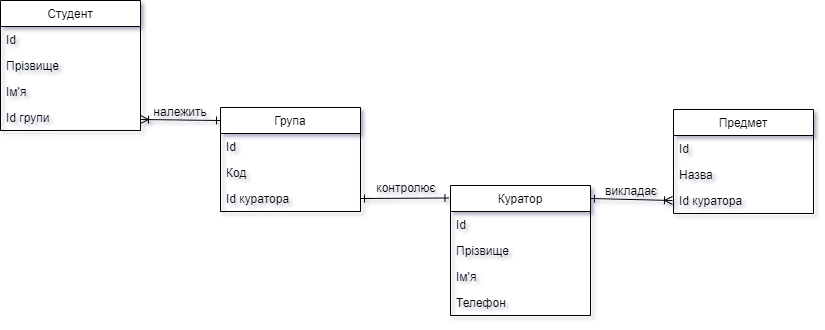

The diagram above was exported from draw.io. Its source (the exported page's mxGraphModel, read from the mxfile embedded in the PNG):
<mxGraphModel dx="1210" dy="647" grid="1" gridSize="10" guides="1" tooltips="1" connect="1" arrows="1" fold="1" page="1" pageScale="1" pageWidth="827" pageHeight="1169" math="0" shadow="0">
  <root>
    <mxCell id="WIyWlLk6GJQsqaUBKTNV-0" />
    <mxCell id="WIyWlLk6GJQsqaUBKTNV-1" parent="WIyWlLk6GJQsqaUBKTNV-0" />
    <mxCell id="AgukbLaOnCZtc_XT-KQM-0" value="Студент" style="swimlane;fontStyle=0;childLayout=stackLayout;horizontal=1;startSize=26;horizontalStack=0;resizeParent=1;resizeParentMax=0;resizeLast=0;collapsible=1;marginBottom=0;" vertex="1" parent="WIyWlLk6GJQsqaUBKTNV-1">
      <mxGeometry x="9" y="233" width="140" height="130" as="geometry" />
    </mxCell>
    <mxCell id="AgukbLaOnCZtc_XT-KQM-1" value="Id" style="text;strokeColor=none;fillColor=none;align=left;verticalAlign=top;spacingLeft=4;spacingRight=4;overflow=hidden;rotatable=0;points=[[0,0.5],[1,0.5]];portConstraint=eastwest;" vertex="1" parent="AgukbLaOnCZtc_XT-KQM-0">
      <mxGeometry y="26" width="140" height="26" as="geometry" />
    </mxCell>
    <mxCell id="AgukbLaOnCZtc_XT-KQM-2" value="Прізвище" style="text;strokeColor=none;fillColor=none;align=left;verticalAlign=top;spacingLeft=4;spacingRight=4;overflow=hidden;rotatable=0;points=[[0,0.5],[1,0.5]];portConstraint=eastwest;" vertex="1" parent="AgukbLaOnCZtc_XT-KQM-0">
      <mxGeometry y="52" width="140" height="26" as="geometry" />
    </mxCell>
    <mxCell id="AgukbLaOnCZtc_XT-KQM-3" value="Ім'я&#10;" style="text;strokeColor=none;fillColor=none;align=left;verticalAlign=top;spacingLeft=4;spacingRight=4;overflow=hidden;rotatable=0;points=[[0,0.5],[1,0.5]];portConstraint=eastwest;" vertex="1" parent="AgukbLaOnCZtc_XT-KQM-0">
      <mxGeometry y="78" width="140" height="26" as="geometry" />
    </mxCell>
    <mxCell id="AgukbLaOnCZtc_XT-KQM-16" value="Id групи" style="text;strokeColor=none;fillColor=none;align=left;verticalAlign=top;spacingLeft=4;spacingRight=4;overflow=hidden;rotatable=0;points=[[0,0.5],[1,0.5]];portConstraint=eastwest;" vertex="1" parent="AgukbLaOnCZtc_XT-KQM-0">
      <mxGeometry y="104" width="140" height="26" as="geometry" />
    </mxCell>
    <mxCell id="AgukbLaOnCZtc_XT-KQM-17" value="Куратор" style="swimlane;fontStyle=0;childLayout=stackLayout;horizontal=1;startSize=26;horizontalStack=0;resizeParent=1;resizeParentMax=0;resizeLast=0;collapsible=1;marginBottom=0;" vertex="1" parent="WIyWlLk6GJQsqaUBKTNV-1">
      <mxGeometry x="459" y="418" width="140" height="130" as="geometry" />
    </mxCell>
    <mxCell id="AgukbLaOnCZtc_XT-KQM-18" value="Id" style="text;strokeColor=none;fillColor=none;align=left;verticalAlign=top;spacingLeft=4;spacingRight=4;overflow=hidden;rotatable=0;points=[[0,0.5],[1,0.5]];portConstraint=eastwest;" vertex="1" parent="AgukbLaOnCZtc_XT-KQM-17">
      <mxGeometry y="26" width="140" height="26" as="geometry" />
    </mxCell>
    <mxCell id="AgukbLaOnCZtc_XT-KQM-19" value="Прізвище" style="text;strokeColor=none;fillColor=none;align=left;verticalAlign=top;spacingLeft=4;spacingRight=4;overflow=hidden;rotatable=0;points=[[0,0.5],[1,0.5]];portConstraint=eastwest;" vertex="1" parent="AgukbLaOnCZtc_XT-KQM-17">
      <mxGeometry y="52" width="140" height="26" as="geometry" />
    </mxCell>
    <mxCell id="AgukbLaOnCZtc_XT-KQM-20" value="Ім'я&#10;" style="text;strokeColor=none;fillColor=none;align=left;verticalAlign=top;spacingLeft=4;spacingRight=4;overflow=hidden;rotatable=0;points=[[0,0.5],[1,0.5]];portConstraint=eastwest;" vertex="1" parent="AgukbLaOnCZtc_XT-KQM-17">
      <mxGeometry y="78" width="140" height="26" as="geometry" />
    </mxCell>
    <mxCell id="AgukbLaOnCZtc_XT-KQM-21" value="Телефон" style="text;strokeColor=none;fillColor=none;align=left;verticalAlign=top;spacingLeft=4;spacingRight=4;overflow=hidden;rotatable=0;points=[[0,0.5],[1,0.5]];portConstraint=eastwest;" vertex="1" parent="AgukbLaOnCZtc_XT-KQM-17">
      <mxGeometry y="104" width="140" height="26" as="geometry" />
    </mxCell>
    <mxCell id="AgukbLaOnCZtc_XT-KQM-22" value="Група" style="swimlane;fontStyle=0;childLayout=stackLayout;horizontal=1;startSize=26;horizontalStack=0;resizeParent=1;resizeParentMax=0;resizeLast=0;collapsible=1;marginBottom=0;" vertex="1" parent="WIyWlLk6GJQsqaUBKTNV-1">
      <mxGeometry x="229" y="340" width="140" height="104" as="geometry" />
    </mxCell>
    <mxCell id="AgukbLaOnCZtc_XT-KQM-23" value="Id" style="text;strokeColor=none;fillColor=none;align=left;verticalAlign=top;spacingLeft=4;spacingRight=4;overflow=hidden;rotatable=0;points=[[0,0.5],[1,0.5]];portConstraint=eastwest;" vertex="1" parent="AgukbLaOnCZtc_XT-KQM-22">
      <mxGeometry y="26" width="140" height="26" as="geometry" />
    </mxCell>
    <mxCell id="AgukbLaOnCZtc_XT-KQM-24" value="Код" style="text;strokeColor=none;fillColor=none;align=left;verticalAlign=top;spacingLeft=4;spacingRight=4;overflow=hidden;rotatable=0;points=[[0,0.5],[1,0.5]];portConstraint=eastwest;" vertex="1" parent="AgukbLaOnCZtc_XT-KQM-22">
      <mxGeometry y="52" width="140" height="26" as="geometry" />
    </mxCell>
    <mxCell id="AgukbLaOnCZtc_XT-KQM-26" value="Id куратора" style="text;strokeColor=none;fillColor=none;align=left;verticalAlign=top;spacingLeft=4;spacingRight=4;overflow=hidden;rotatable=0;points=[[0,0.5],[1,0.5]];portConstraint=eastwest;" vertex="1" parent="AgukbLaOnCZtc_XT-KQM-22">
      <mxGeometry y="78" width="140" height="26" as="geometry" />
    </mxCell>
    <mxCell id="AgukbLaOnCZtc_XT-KQM-27" value="Предмет" style="swimlane;fontStyle=0;childLayout=stackLayout;horizontal=1;startSize=26;horizontalStack=0;resizeParent=1;resizeParentMax=0;resizeLast=0;collapsible=1;marginBottom=0;" vertex="1" parent="WIyWlLk6GJQsqaUBKTNV-1">
      <mxGeometry x="682" y="342" width="140" height="104" as="geometry" />
    </mxCell>
    <mxCell id="AgukbLaOnCZtc_XT-KQM-28" value="Id" style="text;strokeColor=none;fillColor=none;align=left;verticalAlign=top;spacingLeft=4;spacingRight=4;overflow=hidden;rotatable=0;points=[[0,0.5],[1,0.5]];portConstraint=eastwest;" vertex="1" parent="AgukbLaOnCZtc_XT-KQM-27">
      <mxGeometry y="26" width="140" height="26" as="geometry" />
    </mxCell>
    <mxCell id="AgukbLaOnCZtc_XT-KQM-29" value="Назва" style="text;strokeColor=none;fillColor=none;align=left;verticalAlign=top;spacingLeft=4;spacingRight=4;overflow=hidden;rotatable=0;points=[[0,0.5],[1,0.5]];portConstraint=eastwest;" vertex="1" parent="AgukbLaOnCZtc_XT-KQM-27">
      <mxGeometry y="52" width="140" height="26" as="geometry" />
    </mxCell>
    <mxCell id="AgukbLaOnCZtc_XT-KQM-30" value="Id куратора" style="text;strokeColor=none;fillColor=none;align=left;verticalAlign=top;spacingLeft=4;spacingRight=4;overflow=hidden;rotatable=0;points=[[0,0.5],[1,0.5]];portConstraint=eastwest;" vertex="1" parent="AgukbLaOnCZtc_XT-KQM-27">
      <mxGeometry y="78" width="140" height="26" as="geometry" />
    </mxCell>
    <mxCell id="AgukbLaOnCZtc_XT-KQM-31" value="" style="endArrow=ERone;html=1;endFill=0;startArrow=ERone;startFill=0;exitX=1;exitY=0.5;exitDx=0;exitDy=0;entryX=-0.011;entryY=0.096;entryDx=0;entryDy=0;entryPerimeter=0;" edge="1" parent="WIyWlLk6GJQsqaUBKTNV-1" source="AgukbLaOnCZtc_XT-KQM-26" target="AgukbLaOnCZtc_XT-KQM-17">
      <mxGeometry width="50" height="50" relative="1" as="geometry">
        <mxPoint x="439" y="430" as="sourcePoint" />
        <mxPoint x="489" y="380" as="targetPoint" />
      </mxGeometry>
    </mxCell>
    <mxCell id="AgukbLaOnCZtc_XT-KQM-32" value="контролює" style="text;html=1;strokeColor=none;fillColor=none;align=center;verticalAlign=middle;whiteSpace=wrap;rounded=0;" vertex="1" parent="WIyWlLk6GJQsqaUBKTNV-1">
      <mxGeometry x="395" y="410" width="40" height="20" as="geometry" />
    </mxCell>
    <mxCell id="AgukbLaOnCZtc_XT-KQM-34" value="" style="endArrow=ERone;html=1;endFill=0;startArrow=ERoneToMany;startFill=0;exitX=0;exitY=0.5;exitDx=0;exitDy=0;" edge="1" parent="WIyWlLk6GJQsqaUBKTNV-1">
      <mxGeometry width="50" height="50" relative="1" as="geometry">
        <mxPoint x="681" y="433" as="sourcePoint" />
        <mxPoint x="599" y="431" as="targetPoint" />
      </mxGeometry>
    </mxCell>
    <mxCell id="AgukbLaOnCZtc_XT-KQM-35" value="викладає" style="text;html=1;strokeColor=none;fillColor=none;align=center;verticalAlign=middle;whiteSpace=wrap;rounded=0;" vertex="1" parent="WIyWlLk6GJQsqaUBKTNV-1">
      <mxGeometry x="620" y="413" width="40" height="20" as="geometry" />
    </mxCell>
    <mxCell id="AgukbLaOnCZtc_XT-KQM-36" value="" style="endArrow=ERone;html=1;endFill=0;startArrow=ERoneToMany;startFill=0;exitX=1;exitY=0.5;exitDx=0;exitDy=0;" edge="1" parent="WIyWlLk6GJQsqaUBKTNV-1">
      <mxGeometry width="50" height="50" relative="1" as="geometry">
        <mxPoint x="149" y="352" as="sourcePoint" />
        <mxPoint x="229" y="353" as="targetPoint" />
      </mxGeometry>
    </mxCell>
    <mxCell id="AgukbLaOnCZtc_XT-KQM-37" value="належить" style="text;html=1;strokeColor=none;fillColor=none;align=center;verticalAlign=middle;whiteSpace=wrap;rounded=0;" vertex="1" parent="WIyWlLk6GJQsqaUBKTNV-1">
      <mxGeometry x="169" y="334" width="40" height="20" as="geometry" />
    </mxCell>
  </root>
</mxGraphModel>